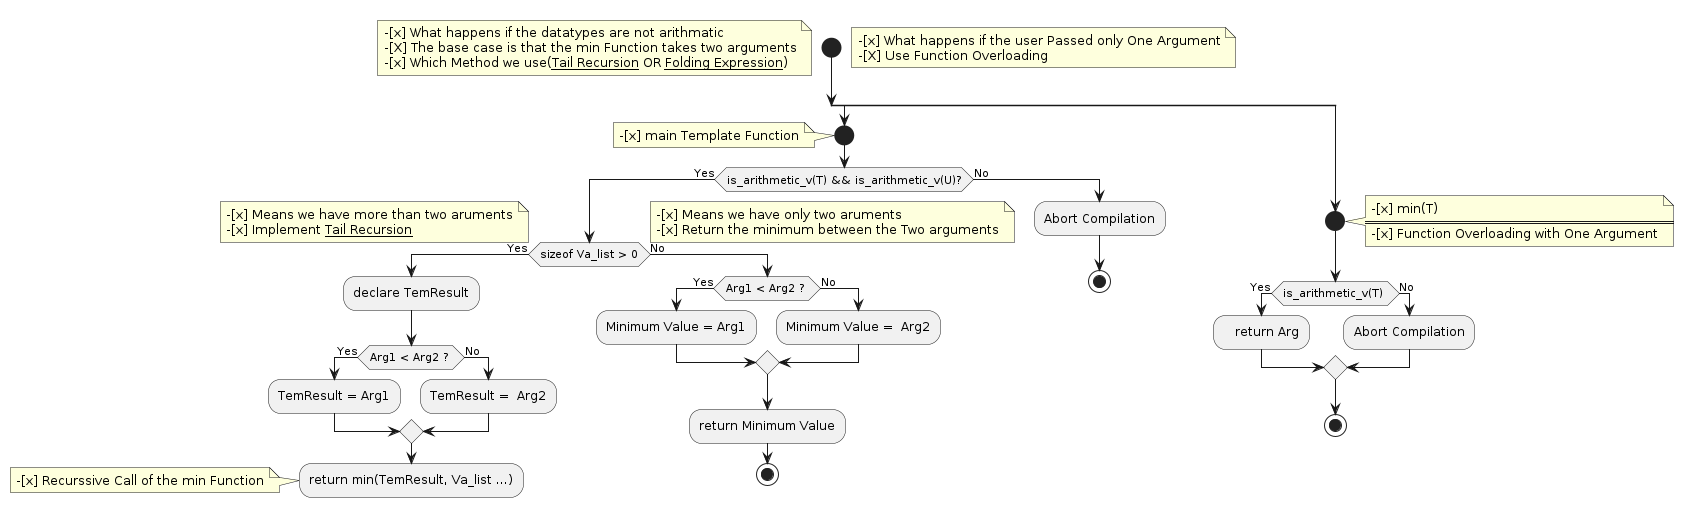

The diagram above was rendered by PlantUML. Its source (embedded in the PNG):
@startuml minFlowChart
start
note left
    -[x] What happens if the datatypes are not arithmatic
    -[X] The base case is that the min Function takes two arguments
    -[x] Which Method we use(__Tail Recursion__ OR __Folding Expression__)
end note

note right
    -[x] What happens if the user Passed only One Argument
    -[X] Use Function Overloading
end note
split
start
note left
    -[x] main Template Function
end note
if (is_arithmetic_v(T) && is_arithmetic_v(U)?)  then (Yes)
    if (sizeof Va_list > 0) then (Yes)
    note left
    -[x] Means we have more than two aruments
    -[x] Implement __Tail Recursion__
    end note
    :declare TemResult;
        if (Arg1 < Arg2 ? ) then (Yes)
            :TemResult = Arg1;
        else (No)
            :TemResult =  Arg2;
        endif
        :return min(TemResult, Va_list ...);
        note
        -[x] Recurssive Call of the min Function
        end note
        detach
    else (No)
        note right
        -[x] Means we have only two aruments
        -[x] Return the minimum between the Two arguments
        end note
        if (Arg1 < Arg2 ? ) then (Yes)
            :Minimum Value = Arg1;
        else (No)
            :Minimum Value =  Arg2;
        endif
        :return Minimum Value;
        stop
    endif
else(No)
    :Abort Compilation;
    stop
endif
split again
start
note right
    -[x] min(T)
    ====
    -[x] Function Overloading with One Argument
end note
if (is_arithmetic_v(T) ) then (Yes)
:   return Arg;
else (No)
    :Abort Compilation;
endif
stop
end split
@enduml